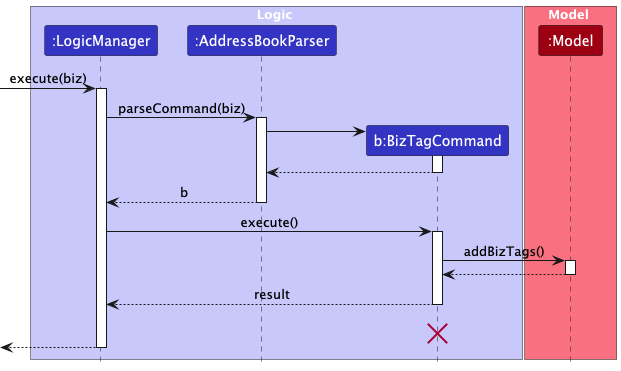

The diagram above was rendered by PlantUML. Its source (embedded in the PNG):
@startuml
!include style.puml
skinparam ArrowFontStyle plain

box Logic LOGIC_COLOR_T1
participant ":LogicManager" as LogicManager LOGIC_COLOR
participant ":AddressBookParser" as AddressBookParser LOGIC_COLOR
participant "b:BizTagCommand" as BizTagCommand LOGIC_COLOR
end box

box Model MODEL_COLOR_T1
participant ":Model" as Model MODEL_COLOR
end box

[-> LogicManager : execute(biz)
activate LogicManager

LogicManager -> AddressBookParser : parseCommand(biz)
activate AddressBookParser

create BizTagCommand
AddressBookParser -> BizTagCommand
activate BizTagCommand

BizTagCommand --> AddressBookParser
deactivate BizTagCommand

AddressBookParser --> LogicManager : b
deactivate AddressBookParser

LogicManager -> BizTagCommand : execute()
activate BizTagCommand

BizTagCommand -> Model : addBizTags()
activate Model

Model --> BizTagCommand
deactivate Model

BizTagCommand --> LogicManager : result
deactivate BizTagCommand
BizTagCommand -[hidden]-> LogicManager : result
destroy BizTagCommand

[<--LogicManager
deactivate LogicManager
@enduml